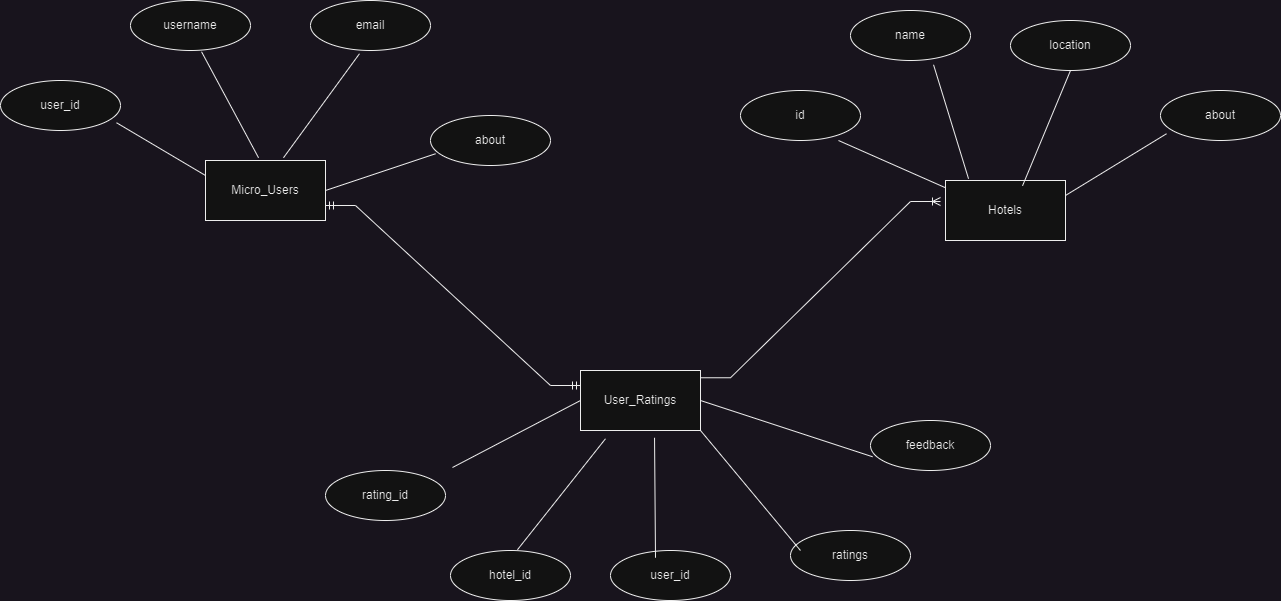

The diagram above was exported from draw.io. Its source (the exported page's mxGraphModel, read from the mxfile embedded in the PNG):
<mxGraphModel dx="1674" dy="777" grid="1" gridSize="10" guides="1" tooltips="1" connect="1" arrows="1" fold="1" page="1" pageScale="1" pageWidth="850" pageHeight="1100" math="0" shadow="0">
  <root>
    <mxCell id="0" />
    <mxCell id="1" parent="0" />
    <mxCell id="2Th4gREV5VDJEqZN7iWV-1" value="user_id" style="ellipse;whiteSpace=wrap;html=1;" vertex="1" parent="1">
      <mxGeometry x="100" y="490" width="120" height="50" as="geometry" />
    </mxCell>
    <mxCell id="2Th4gREV5VDJEqZN7iWV-2" value="username" style="ellipse;whiteSpace=wrap;html=1;" vertex="1" parent="1">
      <mxGeometry x="230" y="410" width="120" height="50" as="geometry" />
    </mxCell>
    <mxCell id="2Th4gREV5VDJEqZN7iWV-3" value="email" style="ellipse;whiteSpace=wrap;html=1;" vertex="1" parent="1">
      <mxGeometry x="410" y="410" width="120" height="50" as="geometry" />
    </mxCell>
    <mxCell id="2Th4gREV5VDJEqZN7iWV-4" value="about" style="ellipse;whiteSpace=wrap;html=1;" vertex="1" parent="1">
      <mxGeometry x="530" y="525" width="120" height="50" as="geometry" />
    </mxCell>
    <mxCell id="2Th4gREV5VDJEqZN7iWV-6" value="Micro_Users" style="rounded=0;whiteSpace=wrap;html=1;" vertex="1" parent="1">
      <mxGeometry x="305" y="570" width="120" height="60" as="geometry" />
    </mxCell>
    <mxCell id="2Th4gREV5VDJEqZN7iWV-7" value="id" style="ellipse;whiteSpace=wrap;html=1;" vertex="1" parent="1">
      <mxGeometry x="840" y="500" width="120" height="50" as="geometry" />
    </mxCell>
    <mxCell id="2Th4gREV5VDJEqZN7iWV-8" value="name" style="ellipse;whiteSpace=wrap;html=1;" vertex="1" parent="1">
      <mxGeometry x="950" y="420" width="120" height="50" as="geometry" />
    </mxCell>
    <mxCell id="2Th4gREV5VDJEqZN7iWV-9" value="location" style="ellipse;whiteSpace=wrap;html=1;" vertex="1" parent="1">
      <mxGeometry x="1110" y="430" width="120" height="50" as="geometry" />
    </mxCell>
    <mxCell id="2Th4gREV5VDJEqZN7iWV-10" value="about" style="ellipse;whiteSpace=wrap;html=1;" vertex="1" parent="1">
      <mxGeometry x="1260" y="500" width="120" height="50" as="geometry" />
    </mxCell>
    <mxCell id="2Th4gREV5VDJEqZN7iWV-12" value="Hotels" style="rounded=0;whiteSpace=wrap;html=1;" vertex="1" parent="1">
      <mxGeometry x="1045" y="590" width="120" height="60" as="geometry" />
    </mxCell>
    <mxCell id="2Th4gREV5VDJEqZN7iWV-13" value="rating_id" style="ellipse;whiteSpace=wrap;html=1;" vertex="1" parent="1">
      <mxGeometry x="425" y="880" width="120" height="50" as="geometry" />
    </mxCell>
    <mxCell id="2Th4gREV5VDJEqZN7iWV-14" value="hotel_id" style="ellipse;whiteSpace=wrap;html=1;" vertex="1" parent="1">
      <mxGeometry x="550" y="960" width="120" height="50" as="geometry" />
    </mxCell>
    <mxCell id="2Th4gREV5VDJEqZN7iWV-15" value="user_id" style="ellipse;whiteSpace=wrap;html=1;" vertex="1" parent="1">
      <mxGeometry x="710" y="960" width="120" height="50" as="geometry" />
    </mxCell>
    <mxCell id="2Th4gREV5VDJEqZN7iWV-16" value="feedback" style="ellipse;whiteSpace=wrap;html=1;" vertex="1" parent="1">
      <mxGeometry x="970" y="830" width="120" height="50" as="geometry" />
    </mxCell>
    <mxCell id="2Th4gREV5VDJEqZN7iWV-17" value="ratings" style="ellipse;whiteSpace=wrap;html=1;" vertex="1" parent="1">
      <mxGeometry x="890" y="940" width="120" height="50" as="geometry" />
    </mxCell>
    <mxCell id="2Th4gREV5VDJEqZN7iWV-18" value="User_Ratings" style="rounded=0;whiteSpace=wrap;html=1;" vertex="1" parent="1">
      <mxGeometry x="680" y="780" width="120" height="60" as="geometry" />
    </mxCell>
    <mxCell id="2Th4gREV5VDJEqZN7iWV-38" value="" style="endArrow=none;html=1;rounded=0;exitX=0.967;exitY=0.845;exitDx=0;exitDy=0;exitPerimeter=0;entryX=0;entryY=0.25;entryDx=0;entryDy=0;" edge="1" parent="1" source="2Th4gREV5VDJEqZN7iWV-1" target="2Th4gREV5VDJEqZN7iWV-6">
      <mxGeometry width="50" height="50" relative="1" as="geometry">
        <mxPoint x="290" y="570" as="sourcePoint" />
        <mxPoint x="340" y="520" as="targetPoint" />
      </mxGeometry>
    </mxCell>
    <mxCell id="2Th4gREV5VDJEqZN7iWV-39" value="" style="endArrow=none;html=1;rounded=0;entryX=0.442;entryY=-0.046;entryDx=0;entryDy=0;entryPerimeter=0;exitX=0.592;exitY=1.025;exitDx=0;exitDy=0;exitPerimeter=0;" edge="1" parent="1" source="2Th4gREV5VDJEqZN7iWV-2" target="2Th4gREV5VDJEqZN7iWV-6">
      <mxGeometry width="50" height="50" relative="1" as="geometry">
        <mxPoint x="430" y="470" as="sourcePoint" />
        <mxPoint x="394" y="513" as="targetPoint" />
      </mxGeometry>
    </mxCell>
    <mxCell id="2Th4gREV5VDJEqZN7iWV-40" value="" style="endArrow=none;html=1;rounded=0;exitX=0.408;exitY=1.065;exitDx=0;exitDy=0;exitPerimeter=0;entryX=0.65;entryY=-0.046;entryDx=0;entryDy=0;entryPerimeter=0;" edge="1" parent="1" source="2Th4gREV5VDJEqZN7iWV-3" target="2Th4gREV5VDJEqZN7iWV-6">
      <mxGeometry width="50" height="50" relative="1" as="geometry">
        <mxPoint x="311" y="471" as="sourcePoint" />
        <mxPoint x="460" y="530" as="targetPoint" />
      </mxGeometry>
    </mxCell>
    <mxCell id="2Th4gREV5VDJEqZN7iWV-41" value="" style="endArrow=none;html=1;rounded=0;exitX=0.042;exitY=0.765;exitDx=0;exitDy=0;exitPerimeter=0;entryX=1;entryY=0.5;entryDx=0;entryDy=0;" edge="1" parent="1" source="2Th4gREV5VDJEqZN7iWV-4" target="2Th4gREV5VDJEqZN7iWV-6">
      <mxGeometry width="50" height="50" relative="1" as="geometry">
        <mxPoint x="536" y="550" as="sourcePoint" />
        <mxPoint x="460" y="654" as="targetPoint" />
      </mxGeometry>
    </mxCell>
    <mxCell id="2Th4gREV5VDJEqZN7iWV-42" value="" style="endArrow=none;html=1;rounded=0;exitX=0.408;exitY=1.065;exitDx=0;exitDy=0;exitPerimeter=0;entryX=0;entryY=0.121;entryDx=0;entryDy=0;entryPerimeter=0;" edge="1" parent="1" target="2Th4gREV5VDJEqZN7iWV-12">
      <mxGeometry width="50" height="50" relative="1" as="geometry">
        <mxPoint x="938" y="550" as="sourcePoint" />
        <mxPoint x="862" y="654" as="targetPoint" />
      </mxGeometry>
    </mxCell>
    <mxCell id="2Th4gREV5VDJEqZN7iWV-43" value="" style="endArrow=none;html=1;rounded=0;exitX=0.692;exitY=1.085;exitDx=0;exitDy=0;exitPerimeter=0;entryX=0.192;entryY=-0.029;entryDx=0;entryDy=0;entryPerimeter=0;" edge="1" parent="1" source="2Th4gREV5VDJEqZN7iWV-8" target="2Th4gREV5VDJEqZN7iWV-12">
      <mxGeometry width="50" height="50" relative="1" as="geometry">
        <mxPoint x="1056" y="470" as="sourcePoint" />
        <mxPoint x="980" y="574" as="targetPoint" />
      </mxGeometry>
    </mxCell>
    <mxCell id="2Th4gREV5VDJEqZN7iWV-44" value="" style="endArrow=none;html=1;rounded=0;exitX=0.5;exitY=1;exitDx=0;exitDy=0;entryX=0.642;entryY=0.088;entryDx=0;entryDy=0;entryPerimeter=0;" edge="1" parent="1" source="2Th4gREV5VDJEqZN7iWV-9" target="2Th4gREV5VDJEqZN7iWV-12">
      <mxGeometry width="50" height="50" relative="1" as="geometry">
        <mxPoint x="1043" y="484" as="sourcePoint" />
        <mxPoint x="1078" y="598" as="targetPoint" />
      </mxGeometry>
    </mxCell>
    <mxCell id="2Th4gREV5VDJEqZN7iWV-45" value="" style="endArrow=none;html=1;rounded=0;exitX=0.05;exitY=0.865;exitDx=0;exitDy=0;entryX=1;entryY=0.25;entryDx=0;entryDy=0;exitPerimeter=0;" edge="1" parent="1" source="2Th4gREV5VDJEqZN7iWV-10" target="2Th4gREV5VDJEqZN7iWV-12">
      <mxGeometry width="50" height="50" relative="1" as="geometry">
        <mxPoint x="1180" y="490" as="sourcePoint" />
        <mxPoint x="1132" y="605" as="targetPoint" />
      </mxGeometry>
    </mxCell>
    <mxCell id="2Th4gREV5VDJEqZN7iWV-47" value="" style="endArrow=none;html=1;rounded=0;exitX=0;exitY=0.5;exitDx=0;exitDy=0;entryX=0.65;entryY=-0.046;entryDx=0;entryDy=0;entryPerimeter=0;" edge="1" parent="1" source="2Th4gREV5VDJEqZN7iWV-18">
      <mxGeometry width="50" height="50" relative="1" as="geometry">
        <mxPoint x="628" y="773" as="sourcePoint" />
        <mxPoint x="552" y="877" as="targetPoint" />
      </mxGeometry>
    </mxCell>
    <mxCell id="2Th4gREV5VDJEqZN7iWV-48" value="" style="endArrow=none;html=1;rounded=0;exitX=0.208;exitY=1.138;exitDx=0;exitDy=0;entryX=0.558;entryY=-0.015;entryDx=0;entryDy=0;entryPerimeter=0;exitPerimeter=0;" edge="1" parent="1" source="2Th4gREV5VDJEqZN7iWV-18" target="2Th4gREV5VDJEqZN7iWV-14">
      <mxGeometry width="50" height="50" relative="1" as="geometry">
        <mxPoint x="690" y="820" as="sourcePoint" />
        <mxPoint x="562" y="887" as="targetPoint" />
      </mxGeometry>
    </mxCell>
    <mxCell id="2Th4gREV5VDJEqZN7iWV-49" value="" style="endArrow=none;html=1;rounded=0;exitX=0.617;exitY=1.121;exitDx=0;exitDy=0;entryX=0.375;entryY=0.145;entryDx=0;entryDy=0;entryPerimeter=0;exitPerimeter=0;" edge="1" parent="1" source="2Th4gREV5VDJEqZN7iWV-18" target="2Th4gREV5VDJEqZN7iWV-15">
      <mxGeometry width="50" height="50" relative="1" as="geometry">
        <mxPoint x="715" y="858" as="sourcePoint" />
        <mxPoint x="647" y="949" as="targetPoint" />
      </mxGeometry>
    </mxCell>
    <mxCell id="2Th4gREV5VDJEqZN7iWV-50" value="" style="endArrow=none;html=1;rounded=0;exitX=1;exitY=1;exitDx=0;exitDy=0;entryX=0.083;entryY=0.4;entryDx=0;entryDy=0;entryPerimeter=0;" edge="1" parent="1" source="2Th4gREV5VDJEqZN7iWV-18" target="2Th4gREV5VDJEqZN7iWV-17">
      <mxGeometry width="50" height="50" relative="1" as="geometry">
        <mxPoint x="764" y="857" as="sourcePoint" />
        <mxPoint x="805" y="967" as="targetPoint" />
      </mxGeometry>
    </mxCell>
    <mxCell id="2Th4gREV5VDJEqZN7iWV-51" value="" style="endArrow=none;html=1;rounded=0;exitX=1;exitY=0.5;exitDx=0;exitDy=0;entryX=0.017;entryY=0.725;entryDx=0;entryDy=0;entryPerimeter=0;" edge="1" parent="1" source="2Th4gREV5VDJEqZN7iWV-18" target="2Th4gREV5VDJEqZN7iWV-16">
      <mxGeometry width="50" height="50" relative="1" as="geometry">
        <mxPoint x="810" y="850" as="sourcePoint" />
        <mxPoint x="920" y="930" as="targetPoint" />
      </mxGeometry>
    </mxCell>
    <mxCell id="2Th4gREV5VDJEqZN7iWV-53" value="" style="edgeStyle=entityRelationEdgeStyle;fontSize=12;html=1;endArrow=ERoneToMany;rounded=0;exitX=1;exitY=0.121;exitDx=0;exitDy=0;exitPerimeter=0;" edge="1" parent="1" source="2Th4gREV5VDJEqZN7iWV-18">
      <mxGeometry width="100" height="100" relative="1" as="geometry">
        <mxPoint x="900" y="760" as="sourcePoint" />
        <mxPoint x="1040" y="611" as="targetPoint" />
        <Array as="points">
          <mxPoint x="770" y="780" />
        </Array>
      </mxGeometry>
    </mxCell>
    <mxCell id="2Th4gREV5VDJEqZN7iWV-54" value="" style="edgeStyle=entityRelationEdgeStyle;fontSize=12;html=1;endArrow=ERmandOne;startArrow=ERmandOne;rounded=0;entryX=0;entryY=0.25;entryDx=0;entryDy=0;exitX=1;exitY=0.75;exitDx=0;exitDy=0;" edge="1" parent="1" source="2Th4gREV5VDJEqZN7iWV-6" target="2Th4gREV5VDJEqZN7iWV-18">
      <mxGeometry width="100" height="100" relative="1" as="geometry">
        <mxPoint x="410" y="760" as="sourcePoint" />
        <mxPoint x="510" y="660" as="targetPoint" />
      </mxGeometry>
    </mxCell>
  </root>
</mxGraphModel>